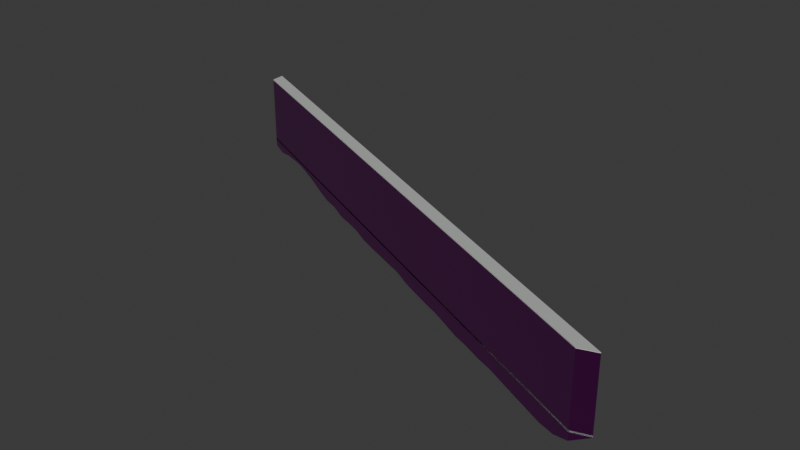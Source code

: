 # Source: osm-way-1132256479.blend  (saved by Blender 5.2.45; exported with 4.5.12 LTS)
import bpy
from mathutils import Matrix  # noqa: F401  (used for matrix-valued properties, if any)

bpy.ops.wm.read_factory_settings(use_empty=True)
scene = bpy.context.scene
scene.name = 'Scene'

# ---- collections
col_collection = bpy.data.collections.new('Collection'); scene.collection.children.link(col_collection)

# ---- images (referenced by path relative to the original .blend; pixels are not part of the script)
import os
ASSET_DIR = os.environ.get("B2B_ASSET_DIR", "")  # directory of the original .blend (textures are referenced by path, not embedded)
HERE = os.path.dirname(os.path.abspath(__file__))  # packed textures are extracted next to this script under _unpacked/

def load_image(name, relpath, width, height, colorspace="sRGB"):
    """Load a texture the original file referenced (path relative to the .blend, or extracted next to this script)."""
    p = next((c for c in (os.path.join(HERE, relpath), os.path.join(ASSET_DIR, relpath)) if relpath and os.path.exists(c)), "")
    if p:
        img = bpy.data.images.load(p, check_existing=True)
        img.name = name
    else:  # same state as the original file: an image datablock whose file is absent (Cycles renders it pink)
        img = bpy.data.images.new(name, width, height)
        img.source = "FILE"
        img.filepath = "//" + (relpath or name)
    img.colorspace_settings.name = colorspace
    return img
img_plaster001_1k_jpg_color_jpg = load_image('Plaster001_1K-JPG_Color.jpg', 'Plaster001_1K-JPG_Color.jpg', 1024, 1024, 'sRGB')
img_plaster001_1k_jpg_normalgl_jpg = load_image('Plaster001_1K-JPG_NormalGL.jpg', 'Plaster001_1K-JPG_NormalGL.jpg', 1024, 1024, 'Non-Color')
img_plaster001_1k_jpg_roughness_jpg = load_image('Plaster001_1K-JPG_Roughness.jpg', 'Plaster001_1K-JPG_Roughness.jpg', 1024, 1024, 'Non-Color')
img_concrete034_1k_jpg_color_jpg = load_image('Concrete034_1K-JPG_Color.jpg', 'Concrete034_1K-JPG_Color.jpg', 1024, 1024, 'sRGB')
img_concrete034_1k_jpg_normalgl_jpg = load_image('Concrete034_1K-JPG_NormalGL.jpg', 'Concrete034_1K-JPG_NormalGL.jpg', 1024, 1024, 'Non-Color')
img_concrete034_1k_jpg_roughness_jpg = load_image('Concrete034_1K-JPG_Roughness.jpg', 'Concrete034_1K-JPG_Roughness.jpg', 1024, 1024, 'Non-Color')

# ---- materials (node trees are filled in below, after node groups)
mat_reality_aged_pale_plaster = bpy.data.materials.new('reality aged pale plaster')
mat_reality_concrete_plinth = bpy.data.materials.new('reality concrete plinth')
mat_reality_pale_aluminum_sill = bpy.data.materials.new('reality pale aluminum sill')
mat_reality_flat_weathered_roof = bpy.data.materials.new('reality flat weathered roof')
mat_building_foundation = bpy.data.materials.new('building foundation')

# ---- material node trees
mat_reality_aged_pale_plaster.use_nodes = True; mat_reality_aged_pale_plaster.node_tree.nodes.clear()
_N = mat_reality_aged_pale_plaster.node_tree.nodes; _L = mat_reality_aged_pale_plaster.node_tree.links
n0 = _N.new('ShaderNodeBsdfPrincipled'); n0.name = 'Principled BSDF'; n0.location = (-200, 100)
n0.inputs[10].default_value = 0.005
n1 = _N.new('ShaderNodeOutputMaterial'); n1.name = 'Material Output'; n1.location = (200, 100)
n2 = _N.new('ShaderNodeTexImage'); n2.name = 'Image Texture'; n2.location = (0, 0)
n2.image = img_plaster001_1k_jpg_color_jpg
n3 = _N.new('ShaderNodeTexCoord'); n3.name = 'Texture Coordinate'; n3.location = (0, 0)
n4 = _N.new('ShaderNodeMapping'); n4.name = 'Source physical UV scale'; n4.location = (0, 0)
n4.inputs[3].default_value = (3.0, 3.0, 1.0)
n5 = _N.new('ShaderNodeTexImage'); n5.name = 'Image Texture.001'; n5.location = (0, 0)
n5.image = img_plaster001_1k_jpg_normalgl_jpg
n6 = _N.new('ShaderNodeNormalMap'); n6.name = 'Normal Map'; n6.location = (0, 0)
n6.width = 160
n7 = _N.new('ShaderNodeTexImage'); n7.name = 'Image Texture.002'; n7.location = (0, 0)
n7.image = img_plaster001_1k_jpg_roughness_jpg
_L.new(n0.outputs[0], n1.inputs[0])
_L.new(n3.outputs[2], n4.inputs[0])
_L.new(n4.outputs[0], n2.inputs[0])
_L.new(n2.outputs[0], n0.inputs[0])
_L.new(n4.outputs[0], n5.inputs[0])
_L.new(n5.outputs[0], n6.inputs[1])
_L.new(n6.outputs[0], n0.inputs[5])
_L.new(n4.outputs[0], n7.inputs[0])
_L.new(n7.outputs[0], n0.inputs[2])
n1.is_active_output = True
mat_reality_concrete_plinth.use_nodes = True; mat_reality_concrete_plinth.node_tree.nodes.clear()
_N = mat_reality_concrete_plinth.node_tree.nodes; _L = mat_reality_concrete_plinth.node_tree.links
n0 = _N.new('ShaderNodeBsdfPrincipled'); n0.name = 'Principled BSDF'; n0.location = (-200, 100)
n0.inputs[0].default_value = (0.4549, 0.4941, 0.4549, 1.0)
n0.inputs[2].default_value = 0.83
n0.inputs[10].default_value = 0.005
n1 = _N.new('ShaderNodeOutputMaterial'); n1.name = 'Material Output'; n1.location = (200, 100)
_L.new(n0.outputs[0], n1.inputs[0])
n1.is_active_output = True
mat_reality_pale_aluminum_sill.use_nodes = True; mat_reality_pale_aluminum_sill.node_tree.nodes.clear()
_N = mat_reality_pale_aluminum_sill.node_tree.nodes; _L = mat_reality_pale_aluminum_sill.node_tree.links
n0 = _N.new('ShaderNodeBsdfPrincipled'); n0.name = 'Principled BSDF'; n0.location = (-200, 100)
n0.inputs[0].default_value = (0.6941, 0.7059, 0.6627, 1.0)
n0.inputs[2].default_value = 0.83
n0.inputs[10].default_value = 0.005
n1 = _N.new('ShaderNodeOutputMaterial'); n1.name = 'Material Output'; n1.location = (200, 100)
_L.new(n0.outputs[0], n1.inputs[0])
n1.is_active_output = True
mat_reality_flat_weathered_roof.use_nodes = True; mat_reality_flat_weathered_roof.node_tree.nodes.clear()
_N = mat_reality_flat_weathered_roof.node_tree.nodes; _L = mat_reality_flat_weathered_roof.node_tree.links
n0 = _N.new('ShaderNodeBsdfPrincipled'); n0.name = 'Principled BSDF'; n0.location = (-200, 100)
n0.inputs[0].default_value = (0.451, 0.4745, 0.4549, 1.0)
n0.inputs[2].default_value = 0.83
n0.inputs[10].default_value = 0.005
n1 = _N.new('ShaderNodeOutputMaterial'); n1.name = 'Material Output'; n1.location = (200, 100)
_L.new(n0.outputs[0], n1.inputs[0])
n1.is_active_output = True
mat_building_foundation.use_nodes = True; mat_building_foundation.node_tree.nodes.clear()
_N = mat_building_foundation.node_tree.nodes; _L = mat_building_foundation.node_tree.links
n0 = _N.new('ShaderNodeBsdfPrincipled'); n0.name = 'Principled BSDF'; n0.location = (-200, 100)
n0.inputs[10].default_value = 0.005
n1 = _N.new('ShaderNodeOutputMaterial'); n1.name = 'Material Output'; n1.location = (200, 100)
n2 = _N.new('ShaderNodeTexImage'); n2.name = 'Image Texture'; n2.location = (0, 0)
n2.image = img_concrete034_1k_jpg_color_jpg
n3 = _N.new('ShaderNodeTexCoord'); n3.name = 'Texture Coordinate'; n3.location = (0, 0)
n4 = _N.new('ShaderNodeMapping'); n4.name = 'Source physical UV scale'; n4.location = (0, 0)
n4.inputs[3].default_value = (3.636, 7.273, 1.0)
n5 = _N.new('ShaderNodeTexImage'); n5.name = 'Image Texture.001'; n5.location = (0, 0)
n5.image = img_concrete034_1k_jpg_normalgl_jpg
n6 = _N.new('ShaderNodeNormalMap'); n6.name = 'Normal Map'; n6.location = (0, 0)
n6.width = 160
n7 = _N.new('ShaderNodeTexImage'); n7.name = 'Image Texture.002'; n7.location = (0, 0)
n7.image = img_concrete034_1k_jpg_roughness_jpg
_L.new(n0.outputs[0], n1.inputs[0])
_L.new(n3.outputs[2], n4.inputs[0])
_L.new(n4.outputs[0], n2.inputs[0])
_L.new(n2.outputs[0], n0.inputs[0])
_L.new(n4.outputs[0], n5.inputs[0])
_L.new(n5.outputs[0], n6.inputs[1])
_L.new(n6.outputs[0], n0.inputs[5])
_L.new(n4.outputs[0], n7.inputs[0])
_L.new(n7.outputs[0], n0.inputs[2])
n1.is_active_output = True

# ---- world
world_world = bpy.data.worlds.new('World'); scene.world = world_world
world_world.use_nodes = True; world_world.node_tree.nodes.clear()
_N = world_world.node_tree.nodes; _L = world_world.node_tree.links
n0 = _N.new('ShaderNodeOutputWorld'); n0.name = 'World Output'; n0.location = (200, 100)
n1 = _N.new('ShaderNodeBackground'); n1.name = 'Background'; n1.location = (-200, 100)
n1.inputs[0].default_value = (0.05088, 0.05088, 0.05088, 1.0)
_L.new(n1.outputs[0], n0.inputs[0])
n0.is_active_output = True
world_world.color = (0.05088, 0.05088, 0.05088)
world_world.sun_shadow_jitter_overblur = 0.0

# ---- meshes
me_reality_1132256479_near_reality_aged_pale_plaster = bpy.data.meshes.new('reality 1132256479 near reality aged pale plaster')
me_reality_1132256479_near_reality_aged_pale_plaster.from_pydata([(59.4, -25.51, 0.0), (55.91, -26.7, 0.0), (55.91, -26.7, 15.0), (59.4, -25.51, 15.0), (55.91, -26.7, 0.0), (-58.04, 24.89, 0.0), (-58.04, 24.89, 15.0), (55.91, -26.7, 15.0), (-58.04, 24.89, 0.0), (-58.3, 27.94, 0.0), (-58.3, 27.94, 15.0), (-58.04, 24.89, 15.0), (-58.3, 27.94, 0.0), (59.4, -25.51, 0.0), (59.4, -25.51, 15.0), (-58.3, 27.94, 15.0)], [], [(0, 2, 1), (0, 3, 2), (4, 6, 5), (4, 7, 6), (8, 10, 9), (8, 11, 10), (12, 14, 13), (12, 15, 14)])
_uv = me_reality_1132256479_near_reality_aged_pale_plaster.uv_layers.new(name='Runtime source UV')
_uv.uv.foreach_set('vector', [0.0, 0.0, 1.229, 5.0, 1.229, 0.0, 0.0, 0.0, 0.0, 5.0, 1.229, 5.0, 0.0, 0.0, 41.69, 5.0, 41.69, 0.0, 0.0, 0.0, 0.0, 5.0, 41.69, 5.0, 0.0, 0.0, 1.02, 5.0, 1.02, 0.0, 0.0, 0.0, 0.0, 5.0, 1.02, 5.0, 0.0, 0.0, 43.09, 5.0, 43.09, 0.0, 0.0, 0.0, 0.0, 5.0, 43.09, 5.0])
me_reality_1132256479_near_reality_aged_pale_plaster.materials.append(mat_reality_aged_pale_plaster)
me_reality_1132256479_near_reality_aged_pale_plaster.update()
me_reality_1132256479_near_reality_concrete_plinth = bpy.data.meshes.new('reality 1132256479 near reality concrete plinth')
me_reality_1132256479_near_reality_concrete_plinth.from_pydata([(59.4, -25.51, 0.0), (55.91, -26.7, 0.0), (55.91, -26.7, 0.36), (59.4, -25.51, 0.36), (55.91, -26.7, 0.0), (-58.04, 24.89, 0.0), (-58.04, 24.89, 0.36), (55.91, -26.7, 0.36), (-58.04, 24.89, 0.0), (-58.3, 27.94, 0.0), (-58.3, 27.94, 0.36), (-58.04, 24.89, 0.36), (-58.3, 27.94, 0.0), (59.4, -25.51, 0.0), (59.4, -25.51, 0.36), (-58.3, 27.94, 0.36)], [], [(0, 2, 1), (0, 3, 2), (4, 6, 5), (4, 7, 6), (8, 10, 9), (8, 11, 10), (12, 14, 13), (12, 15, 14)])
_uv = me_reality_1132256479_near_reality_concrete_plinth.uv_layers.new(name='Runtime source UV')
_uv.uv.foreach_set('vector', [0.0, 0.0, 1.229, 0.12, 1.229, 0.0, 0.0, 0.0, 0.0, 0.12, 1.229, 0.12, 0.0, 0.0, 41.69, 0.12, 41.69, 0.0, 0.0, 0.0, 0.0, 0.12, 41.69, 0.12, 0.0, 0.0, 1.02, 0.12, 1.02, 0.0, 0.0, 0.0, 0.0, 0.12, 1.02, 0.12, 0.0, 0.0, 43.09, 0.12, 43.09, 0.0, 0.0, 0.0, 0.0, 0.12, 43.09, 0.12])
me_reality_1132256479_near_reality_concrete_plinth.materials.append(mat_reality_concrete_plinth)
me_reality_1132256479_near_reality_concrete_plinth.update()
me_reality_1132256479_near_reality_pale_aluminum_sill = bpy.data.meshes.new('reality 1132256479 near reality pale aluminum sill')
me_reality_1132256479_near_reality_pale_aluminum_sill.from_pydata([(59.41, -25.54, 14.89), (55.92, -26.73, 14.89), (55.92, -26.73, 15.0), (59.41, -25.54, 15.0), (55.9, -26.73, 14.89), (-58.05, 24.86, 14.89), (-58.05, 24.86, 15.0), (55.9, -26.73, 15.0), (-58.07, 24.89, 14.89), (-58.33, 27.94, 14.89), (-58.33, 27.94, 15.0), (-58.07, 24.89, 15.0), (-58.29, 27.97, 14.89), (59.41, -25.48, 14.89), (59.41, -25.48, 15.0), (-58.29, 27.97, 15.0)], [], [(0, 2, 1), (0, 3, 2), (4, 6, 5), (4, 7, 6), (8, 10, 9), (8, 11, 10), (12, 14, 13), (12, 15, 14)])
_uv = me_reality_1132256479_near_reality_pale_aluminum_sill.uv_layers.new(name='Runtime source UV')
_uv.uv.foreach_set('vector', [0.0, 4.963, 1.229, 5.0, 1.229, 4.963, 0.0, 4.963, 0.0, 5.0, 1.229, 5.0, 0.0, 4.963, 41.69, 5.0, 41.69, 4.963, 0.0, 4.963, 0.0, 5.0, 41.69, 5.0, 0.0, 4.963, 1.02, 5.0, 1.02, 4.963, 0.0, 4.963, 0.0, 5.0, 1.02, 5.0, 0.0, 4.963, 43.09, 5.0, 43.09, 4.963, 0.0, 4.963, 0.0, 5.0, 43.09, 5.0])
me_reality_1132256479_near_reality_pale_aluminum_sill.materials.append(mat_reality_pale_aluminum_sill)
me_reality_1132256479_near_reality_pale_aluminum_sill.update()
me_reality_1132256479_near_reality_flat_weathered_roof = bpy.data.meshes.new('reality 1132256479 near reality flat weathered roof')
me_reality_1132256479_near_reality_flat_weathered_roof.from_pydata([(-58.04, 24.89, 15.0), (-58.3, 27.94, 15.0), (59.4, -25.51, 15.0), (59.4, -25.51, 15.0), (-58.04, 24.89, 15.0), (59.4, -25.51, 15.0), (55.91, -26.7, 15.0), (55.91, -26.7, 15.0)], [], [(0, 2, 1), (4, 6, 5)])
_uv = me_reality_1132256479_near_reality_flat_weathered_roof.uv_layers.new(name='Runtime source UV')
_uv.uv.foreach_set('vector', [71.36, -23.19, 100.7, -10.59, 100.7, -23.19, 71.36, -23.19, 99.85, -10.29, 99.85, -23.19])
me_reality_1132256479_near_reality_flat_weathered_roof.materials.append(mat_reality_flat_weathered_roof)
me_reality_1132256479_near_reality_flat_weathered_roof.update()
me_building_foundation_1132256479 = bpy.data.meshes.new('building foundation 1132256479')
me_building_foundation_1132256479.from_pydata([(59.4, -25.51, -0.06778), (55.91, -26.7, -1.626), (59.4, -25.51, 0.0), (55.91, -26.7, 0.0), (55.91, -26.7, -1.626), (52.35, -25.09, -3.114), (55.91, -26.7, 0.0), (52.35, -25.09, 0.0), (52.35, -25.09, -3.114), (48.79, -23.48, -3.565), (52.35, -25.09, 0.0), (48.79, -23.48, 0.0), (48.79, -23.48, -3.565), (45.23, -21.86, -3.485), (48.79, -23.48, 0.0), (45.23, -21.86, 0.0), (45.23, -21.86, -3.485), (41.67, -20.25, -3.375), (45.23, -21.86, 0.0), (41.67, -20.25, 0.0), (41.67, -20.25, -3.375), (38.11, -18.64, -3.235), (41.67, -20.25, 0.0), (38.11, -18.64, 0.0), (38.11, -18.64, -3.235), (34.55, -17.03, -3.099), (38.11, -18.64, 0.0), (34.55, -17.03, 0.0), (34.55, -17.03, -3.099), (30.99, -15.41, -3.382), (34.55, -17.03, 0.0), (30.99, -15.41, 0.0), (30.99, -15.41, -3.382), (27.42, -13.8, -3.272), (30.99, -15.41, 0.0), (27.42, -13.8, 0.0), (27.42, -13.8, -3.272), (23.86, -12.19, -3.531), (27.42, -13.8, 0.0), (23.86, -12.19, 0.0), (23.86, -12.19, -3.531), (20.3, -10.58, -3.221), (23.86, -12.19, 0.0), (20.3, -10.58, 0.0), (20.3, -10.58, -3.221), (16.74, -8.966, -3.052), (20.3, -10.58, 0.0), (16.74, -8.966, 0.0), (16.74, -8.966, -3.052), (13.18, -7.354, -3.174), (16.74, -8.966, 0.0), (13.18, -7.354, 0.0), (13.18, -7.354, -3.174), (9.62, -5.742, -3.184), (13.18, -7.354, 0.0), (9.62, -5.742, 0.0), (9.62, -5.742, -3.184), (6.059, -4.129, -3.124), (9.62, -5.742, 0.0), (6.059, -4.129, 0.0), (6.059, -4.129, -3.124), (2.498, -2.517, -2.624), (6.059, -4.129, 0.0), (2.498, -2.517, 0.0), (2.498, -2.517, -2.624), (-1.063, -0.905, -2.804), (2.498, -2.517, 0.0), (-1.063, -0.905, 0.0), (-1.063, -0.905, -2.804), (-4.624, 0.7072, -2.93), (-1.063, -0.905, 0.0), (-4.624, 0.7072, 0.0), (-4.624, 0.7072, -2.93), (-8.185, 2.319, -3.1), (-4.624, 0.7072, 0.0), (-8.185, 2.319, 0.0), (-8.185, 2.319, -3.1), (-11.75, 3.932, -3.147), (-8.185, 2.319, 0.0), (-11.75, 3.932, 0.0), (-11.75, 3.932, -3.147), (-15.31, 5.544, -2.666), (-11.75, 3.932, 0.0), (-15.31, 5.544, 0.0), (-15.31, 5.544, -2.666), (-18.87, 7.156, -2.77), (-15.31, 5.544, 0.0), (-18.87, 7.156, 0.0), (-18.87, 7.156, -2.77), (-22.43, 8.768, -3.013), (-18.87, 7.156, 0.0), (-22.43, 8.768, 0.0), (-22.43, 8.768, -3.013), (-25.99, 10.38, -2.444), (-22.43, 8.768, 0.0), (-25.99, 10.38, 0.0), (-25.99, 10.38, -2.444), (-29.55, 11.99, -2.652), (-25.99, 10.38, 0.0), (-29.55, 11.99, 0.0), (-29.55, 11.99, -2.652), (-33.11, 13.6, -2.147), (-29.55, 11.99, 0.0), (-33.11, 13.6, 0.0), (-33.11, 13.6, -2.147), (-36.67, 15.22, -1.404), (-33.11, 13.6, 0.0), (-36.67, 15.22, 0.0), (-36.67, 15.22, -1.404), (-40.23, 16.83, -0.9056), (-36.67, 15.22, 0.0), (-40.23, 16.83, 0.0), (-40.23, 16.83, -0.9056), (-43.79, 18.44, -0.5996), (-40.23, 16.83, 0.0), (-43.79, 18.44, 0.0), (-43.79, 18.44, -0.5996), (-47.36, 20.05, -0.7965), (-43.79, 18.44, 0.0), (-47.36, 20.05, 0.0), (-47.36, 20.05, -0.7965), (-50.92, 21.67, -1.162), (-47.36, 20.05, 0.0), (-50.92, 21.67, 0.0), (-50.92, 21.67, -1.162), (-54.48, 23.28, -2.017), (-50.92, 21.67, 0.0), (-54.48, 23.28, 0.0), (-54.48, 23.28, -2.017), (-58.04, 24.89, -1.476), (-54.48, 23.28, 0.0), (-58.04, 24.89, 0.0), (-58.04, 24.89, -1.476), (-58.3, 27.94, -0.15), (-58.04, 24.89, 0.0), (-58.3, 27.94, 0.0), (-58.3, 27.94, -0.15), (-54.73, 26.32, -0.5389), (-58.3, 27.94, 0.0), (-54.73, 26.32, 0.0), (-54.73, 26.32, -0.5389), (-51.16, 24.7, -0.246), (-54.73, 26.32, 0.0), (-51.16, 24.7, 0.0), (-51.16, 24.7, -0.246), (-47.6, 23.08, -0.05), (-51.16, 24.7, 0.0), (-47.6, 23.08, 0.0), (-47.6, 23.08, -0.05), (-44.03, 21.46, -0.05), (-47.6, 23.08, 0.0), (-44.03, 21.46, 0.0), (-44.03, 21.46, -0.05), (-40.46, 19.84, -0.05), (-44.03, 21.46, 0.0), (-40.46, 19.84, 0.0), (-40.46, 19.84, -0.05), (-36.9, 18.22, -0.05), (-40.46, 19.84, 0.0), (-36.9, 18.22, 0.0), (-36.9, 18.22, -0.05), (-33.33, 16.6, -0.6752), (-36.9, 18.22, 0.0), (-33.33, 16.6, 0.0), (-33.33, 16.6, -0.6752), (-29.76, 14.98, -1.035), (-33.33, 16.6, 0.0), (-29.76, 14.98, 0.0), (-29.76, 14.98, -1.035), (-26.2, 13.36, -1.205), (-29.76, 14.98, 0.0), (-26.2, 13.36, 0.0), (-26.2, 13.36, -1.205), (-22.63, 11.74, -0.9637), (-26.2, 13.36, 0.0), (-22.63, 11.74, 0.0), (-22.63, 11.74, -0.9637), (-19.06, 10.12, -1.167), (-22.63, 11.74, 0.0), (-19.06, 10.12, 0.0), (-19.06, 10.12, -1.167), (-15.5, 8.504, -1.182), (-19.06, 10.12, 0.0), (-15.5, 8.504, 0.0), (-15.5, 8.504, -1.182), (-11.93, 6.884, -1.543), (-15.5, 8.504, 0.0), (-11.93, 6.884, 0.0), (-11.93, 6.884, -1.543), (-8.365, 5.264, -1.856), (-11.93, 6.884, 0.0), (-8.365, 5.264, 0.0), (-8.365, 5.264, -1.856), (-4.798, 3.645, -1.561), (-8.365, 5.264, 0.0), (-4.798, 3.645, 0.0), (-4.798, 3.645, -1.561), (-1.231, 2.025, -1.466), (-4.798, 3.645, 0.0), (-1.231, 2.025, 0.0), (-1.231, 2.025, -1.466), (2.335, 0.4052, -1.562), (-1.231, 2.025, 0.0), (2.335, 0.4052, 0.0), (2.335, 0.4052, -1.562), (5.902, -1.215, -1.345), (2.335, 0.4052, 0.0), (5.902, -1.215, 0.0), (5.902, -1.215, -1.345), (9.469, -2.834, -2.132), (5.902, -1.215, 0.0), (9.469, -2.834, 0.0), (9.469, -2.834, -2.132), (13.04, -4.454, -1.983), (9.469, -2.834, 0.0), (13.04, -4.454, 0.0), (13.04, -4.454, -1.983), (16.6, -6.074, -1.832), (13.04, -4.454, 0.0), (16.6, -6.074, 0.0), (16.6, -6.074, -1.832), (20.17, -7.693, -2.051), (16.6, -6.074, 0.0), (20.17, -7.693, 0.0), (20.17, -7.693, -2.051), (23.74, -9.313, -2.339), (20.17, -7.693, 0.0), (23.74, -9.313, 0.0), (23.74, -9.313, -2.339), (27.3, -10.93, -2.452), (23.74, -9.313, 0.0), (27.3, -10.93, 0.0), (27.3, -10.93, -2.452), (30.87, -12.55, -2.125), (27.3, -10.93, 0.0), (30.87, -12.55, 0.0), (30.87, -12.55, -2.125), (34.44, -14.17, -2.191), (30.87, -12.55, 0.0), (34.44, -14.17, 0.0), (34.44, -14.17, -2.191), (38.0, -15.79, -2.145), (34.44, -14.17, 0.0), (38.0, -15.79, 0.0), (38.0, -15.79, -2.145), (41.57, -17.41, -2.268), (38.0, -15.79, 0.0), (41.57, -17.41, 0.0), (41.57, -17.41, -2.268), (45.14, -19.03, -2.576), (41.57, -17.41, 0.0), (45.14, -19.03, 0.0), (45.14, -19.03, -2.576), (48.7, -20.65, -2.461), (45.14, -19.03, 0.0), (48.7, -20.65, 0.0), (48.7, -20.65, -2.461), (52.27, -22.27, -2.338), (48.7, -20.65, 0.0), (52.27, -22.27, 0.0), (52.27, -22.27, -2.338), (55.84, -23.89, -1.517), (52.27, -22.27, 0.0), (55.84, -23.89, 0.0), (55.84, -23.89, -1.517), (59.4, -25.51, -0.06778), (55.84, -23.89, 0.0), (59.4, -25.51, 0.0)], [], [(0, 2, 1), (1, 2, 3), (4, 6, 5), (5, 6, 7), (8, 10, 9), (9, 10, 11), (12, 14, 13), (13, 14, 15), (16, 18, 17), (17, 18, 19), (20, 22, 21), (21, 22, 23), (24, 26, 25), (25, 26, 27), (28, 30, 29), (29, 30, 31), (32, 34, 33), (33, 34, 35), (36, 38, 37), (37, 38, 39), (40, 42, 41), (41, 42, 43), (44, 46, 45), (45, 46, 47), (48, 50, 49), (49, 50, 51), (52, 54, 53), (53, 54, 55), (56, 58, 57), (57, 58, 59), (60, 62, 61), (61, 62, 63), (64, 66, 65), (65, 66, 67), (68, 70, 69), (69, 70, 71), (72, 74, 73), (73, 74, 75), (76, 78, 77), (77, 78, 79), (80, 82, 81), (81, 82, 83), (84, 86, 85), (85, 86, 87), (88, 90, 89), (89, 90, 91), (92, 94, 93), (93, 94, 95), (96, 98, 97), (97, 98, 99), (100, 102, 101), (101, 102, 103), (104, 106, 105), (105, 106, 107), (108, 110, 109), (109, 110, 111), (112, 114, 113), (113, 114, 115), (116, 118, 117), (117, 118, 119), (120, 122, 121), (121, 122, 123), (124, 126, 125), (125, 126, 127), (128, 130, 129), (129, 130, 131), (132, 134, 133), (133, 134, 135), (136, 138, 137), (137, 138, 139), (140, 142, 141), (141, 142, 143), (144, 146, 145), (145, 146, 147), (148, 150, 149), (149, 150, 151), (152, 154, 153), (153, 154, 155), (156, 158, 157), (157, 158, 159), (160, 162, 161), (161, 162, 163), (164, 166, 165), (165, 166, 167), (168, 170, 169), (169, 170, 171), (172, 174, 173), (173, 174, 175), (176, 178, 177), (177, 178, 179), (180, 182, 181), (181, 182, 183), (184, 186, 185), (185, 186, 187), (188, 190, 189), (189, 190, 191), (192, 194, 193), (193, 194, 195), (196, 198, 197), (197, 198, 199), (200, 202, 201), (201, 202, 203), (204, 206, 205), (205, 206, 207), (208, 210, 209), (209, 210, 211), (212, 214, 213), (213, 214, 215), (216, 218, 217), (217, 218, 219), (220, 222, 221), (221, 222, 223), (224, 226, 225), (225, 226, 227), (228, 230, 229), (229, 230, 231), (232, 234, 233), (233, 234, 235), (236, 238, 237), (237, 238, 239), (240, 242, 241), (241, 242, 243), (244, 246, 245), (245, 246, 247), (248, 250, 249), (249, 250, 251), (252, 254, 253), (253, 254, 255), (256, 258, 257), (257, 258, 259), (260, 262, 261), (261, 262, 263), (264, 266, 265), (265, 266, 267)])
_uv = me_building_foundation_1132256479.uv_layers.new(name='Runtime source UV')
_uv.uv.foreach_set('vector', [0.0, 0.0, 0.0, 1.0, 1.0, 0.0, 1.0, 0.0, 0.0, 1.0, 1.0, 1.0, 0.0, 0.0, 0.0, 1.0, 0.03125, 0.0, 0.03125, 0.0, 0.0, 1.0, 0.03125, 1.0, 0.03125, 0.0, 0.03125, 1.0, 0.0625, 0.0, 0.0625, 0.0, 0.03125, 1.0, 0.0625, 1.0, 0.0625, 0.0, 0.0625, 1.0, 0.09375, 0.0, 0.09375, 0.0, 0.0625, 1.0, 0.09375, 1.0, 0.09375, 0.0, 0.09375, 1.0, 0.125, 0.0, 0.125, 0.0, 0.09375, 1.0, 0.125, 1.0, 0.125, 0.0, 0.125, 1.0, 0.1562, 0.0, 0.1562, 0.0, 0.125, 1.0, 0.1562, 1.0, 0.1562, 0.0, 0.1562, 1.0, 0.1875, 0.0, 0.1875, 0.0, 0.1562, 1.0, 0.1875, 1.0, 0.1875, 0.0, 0.1875, 1.0, 0.2188, 0.0, 0.2188, 0.0, 0.1875, 1.0, 0.2188, 1.0, 0.2188, 0.0, 0.2188, 1.0, 0.25, 0.0, 0.25, 0.0, 0.2188, 1.0, 0.25, 1.0, 0.25, 0.0, 0.25, 1.0, 0.2812, 0.0, 0.2812, 0.0, 0.25, 1.0, 0.2812, 1.0, 0.2812, 0.0, 0.2812, 1.0, 0.3125, 0.0, 0.3125, 0.0, 0.2812, 1.0, 0.3125, 1.0, 0.3125, 0.0, 0.3125, 1.0, 0.3438, 0.0, 0.3438, 0.0, 0.3125, 1.0, 0.3438, 1.0, 0.3438, 0.0, 0.3438, 1.0, 0.375, 0.0, 0.375, 0.0, 0.3438, 1.0, 0.375, 1.0, 0.375, 0.0, 0.375, 1.0, 0.4062, 0.0, 0.4062, 0.0, 0.375, 1.0, 0.4062, 1.0, 0.4062, 0.0, 0.4062, 1.0, 0.4375, 0.0, 0.4375, 0.0, 0.4062, 1.0, 0.4375, 1.0, 0.4375, 0.0, 0.4375, 1.0, 0.4688, 0.0, 0.4688, 0.0, 0.4375, 1.0, 0.4688, 1.0, 0.4688, 0.0, 0.4688, 1.0, 0.5, 0.0, 0.5, 0.0, 0.4688, 1.0, 0.5, 1.0, 0.5, 0.0, 0.5, 1.0, 0.5312, 0.0, 0.5312, 0.0, 0.5, 1.0, 0.5312, 1.0, 0.5312, 0.0, 0.5312, 1.0, 0.5625, 0.0, 0.5625, 0.0, 0.5312, 1.0, 0.5625, 1.0, 0.5625, 0.0, 0.5625, 1.0, 0.5938, 0.0, 0.5938, 0.0, 0.5625, 1.0, 0.5938, 1.0, 0.5938, 0.0, 0.5938, 1.0, 0.625, 0.0, 0.625, 0.0, 0.5938, 1.0, 0.625, 1.0, 0.625, 0.0, 0.625, 1.0, 0.6562, 0.0, 0.6562, 0.0, 0.625, 1.0, 0.6562, 1.0, 0.6562, 0.0, 0.6562, 1.0, 0.6875, 0.0, 0.6875, 0.0, 0.6562, 1.0, 0.6875, 1.0, 0.6875, 0.0, 0.6875, 1.0, 0.7188, 0.0, 0.7188, 0.0, 0.6875, 1.0, 0.7188, 1.0, 0.7188, 0.0, 0.7188, 1.0, 0.75, 0.0, 0.75, 0.0, 0.7188, 1.0, 0.75, 1.0, 0.75, 0.0, 0.75, 1.0, 0.7812, 0.0, 0.7812, 0.0, 0.75, 1.0, 0.7812, 1.0, 0.7812, 0.0, 0.7812, 1.0, 0.8125, 0.0, 0.8125, 0.0, 0.7812, 1.0, 0.8125, 1.0, 0.8125, 0.0, 0.8125, 1.0, 0.8438, 0.0, 0.8438, 0.0, 0.8125, 1.0, 0.8438, 1.0, 0.8438, 0.0, 0.8438, 1.0, 0.875, 0.0, 0.875, 0.0, 0.8438, 1.0, 0.875, 1.0, 0.875, 0.0, 0.875, 1.0, 0.9062, 0.0, 0.9062, 0.0, 0.875, 1.0, 0.9062, 1.0, 0.9062, 0.0, 0.9062, 1.0, 0.9375, 0.0, 0.9375, 0.0, 0.9062, 1.0, 0.9375, 1.0, 0.9375, 0.0, 0.9375, 1.0, 0.9688, 0.0, 0.9688, 0.0, 0.9375, 1.0, 0.9688, 1.0, 0.9688, 0.0, 0.9688, 1.0, 1.0, 0.0, 1.0, 0.0, 0.9688, 1.0, 1.0, 1.0, 0.0, 0.0, 0.0, 1.0, 1.0, 0.0, 1.0, 0.0, 0.0, 1.0, 1.0, 1.0, 0.0, 0.0, 0.0, 1.0, 0.0303, 0.0, 0.0303, 0.0, 0.0, 1.0, 0.0303, 1.0, 0.0303, 0.0, 0.0303, 1.0, 0.06061, 0.0, 0.06061, 0.0, 0.0303, 1.0, 0.06061, 1.0, 0.06061, 0.0, 0.06061, 1.0, 0.09091, 0.0, 0.09091, 0.0, 0.06061, 1.0, 0.09091, 1.0, 0.09091, 0.0, 0.09091, 1.0, 0.1212, 0.0, 0.1212, 0.0, 0.09091, 1.0, 0.1212, 1.0, 0.1212, 0.0, 0.1212, 1.0, 0.1515, 0.0, 0.1515, 0.0, 0.1212, 1.0, 0.1515, 1.0, 0.1515, 0.0, 0.1515, 1.0, 0.1818, 0.0, 0.1818, 0.0, 0.1515, 1.0, 0.1818, 1.0, 0.1818, 0.0, 0.1818, 1.0, 0.2121, 0.0, 0.2121, 0.0, 0.1818, 1.0, 0.2121, 1.0, 0.2121, 0.0, 0.2121, 1.0, 0.2424, 0.0, 0.2424, 0.0, 0.2121, 1.0, 0.2424, 1.0, 0.2424, 0.0, 0.2424, 1.0, 0.2727, 0.0, 0.2727, 0.0, 0.2424, 1.0, 0.2727, 1.0, 0.2727, 0.0, 0.2727, 1.0, 0.303, 0.0, 0.303, 0.0, 0.2727, 1.0, 0.303, 1.0, 0.303, 0.0, 0.303, 1.0, 0.3333, 0.0, 0.3333, 0.0, 0.303, 1.0, 0.3333, 1.0, 0.3333, 0.0, 0.3333, 1.0, 0.3636, 0.0, 0.3636, 0.0, 0.3333, 1.0, 0.3636, 1.0, 0.3636, 0.0, 0.3636, 1.0, 0.3939, 0.0, 0.3939, 0.0, 0.3636, 1.0, 0.3939, 1.0, 0.3939, 0.0, 0.3939, 1.0, 0.4242, 0.0, 0.4242, 0.0, 0.3939, 1.0, 0.4242, 1.0, 0.4242, 0.0, 0.4242, 1.0, 0.4545, 0.0, 0.4545, 0.0, 0.4242, 1.0, 0.4545, 1.0, 0.4545, 0.0, 0.4545, 1.0, 0.4848, 0.0, 0.4848, 0.0, 0.4545, 1.0, 0.4848, 1.0, 0.4848, 0.0, 0.4848, 1.0, 0.5152, 0.0, 0.5152, 0.0, 0.4848, 1.0, 0.5152, 1.0, 0.5152, 0.0, 0.5152, 1.0, 0.5455, 0.0, 0.5455, 0.0, 0.5152, 1.0, 0.5455, 1.0, 0.5455, 0.0, 0.5455, 1.0, 0.5758, 0.0, 0.5758, 0.0, 0.5455, 1.0, 0.5758, 1.0, 0.5758, 0.0, 0.5758, 1.0, 0.6061, 0.0, 0.6061, 0.0, 0.5758, 1.0, 0.6061, 1.0, 0.6061, 0.0, 0.6061, 1.0, 0.6364, 0.0, 0.6364, 0.0, 0.6061, 1.0, 0.6364, 1.0, 0.6364, 0.0, 0.6364, 1.0, 0.6667, 0.0, 0.6667, 0.0, 0.6364, 1.0, 0.6667, 1.0, 0.6667, 0.0, 0.6667, 1.0, 0.697, 0.0, 0.697, 0.0, 0.6667, 1.0, 0.697, 1.0, 0.697, 0.0, 0.697, 1.0, 0.7273, 0.0, 0.7273, 0.0, 0.697, 1.0, 0.7273, 1.0, 0.7273, 0.0, 0.7273, 1.0, 0.7576, 0.0, 0.7576, 0.0, 0.7273, 1.0, 0.7576, 1.0, 0.7576, 0.0, 0.7576, 1.0, 0.7879, 0.0, 0.7879, 0.0, 0.7576, 1.0, 0.7879, 1.0, 0.7879, 0.0, 0.7879, 1.0, 0.8182, 0.0, 0.8182, 0.0, 0.7879, 1.0, 0.8182, 1.0, 0.8182, 0.0, 0.8182, 1.0, 0.8485, 0.0, 0.8485, 0.0, 0.8182, 1.0, 0.8485, 1.0, 0.8485, 0.0, 0.8485, 1.0, 0.8788, 0.0, 0.8788, 0.0, 0.8485, 1.0, 0.8788, 1.0, 0.8788, 0.0, 0.8788, 1.0, 0.9091, 0.0, 0.9091, 0.0, 0.8788, 1.0, 0.9091, 1.0, 0.9091, 0.0, 0.9091, 1.0, 0.9394, 0.0, 0.9394, 0.0, 0.9091, 1.0, 0.9394, 1.0, 0.9394, 0.0, 0.9394, 1.0, 0.9697, 0.0, 0.9697, 0.0, 0.9394, 1.0, 0.9697, 1.0, 0.9697, 0.0, 0.9697, 1.0, 1.0, 0.0, 1.0, 0.0, 0.9697, 1.0, 1.0, 1.0])
me_building_foundation_1132256479.materials.append(mat_building_foundation)
me_building_foundation_1132256479.update()

# ---- objects
ob_osm_way_1132256479 = bpy.data.objects.new('osm-way-1132256479', None)
ob_reality_1132256479_near_reality_aged_pale_plaster = bpy.data.objects.new('reality 1132256479 near reality aged pale plaster', me_reality_1132256479_near_reality_aged_pale_plaster)
ob_reality_1132256479_near_reality_concrete_plinth = bpy.data.objects.new('reality 1132256479 near reality concrete plinth', me_reality_1132256479_near_reality_concrete_plinth)
ob_reality_1132256479_near_reality_pale_aluminum_sill = bpy.data.objects.new('reality 1132256479 near reality pale aluminum sill', me_reality_1132256479_near_reality_pale_aluminum_sill)
ob_reality_1132256479_near_reality_flat_weathered_roof = bpy.data.objects.new('reality 1132256479 near reality flat weathered roof', me_reality_1132256479_near_reality_flat_weathered_roof)
ob_building_foundation_1132256479 = bpy.data.objects.new('building foundation 1132256479', me_building_foundation_1132256479)

# ---- transforms, parenting, visibility, modifiers, constraints
ob_osm_way_1132256479.location = (0.0, 0.0, 0.0)
ob_reality_1132256479_near_reality_aged_pale_plaster.parent = ob_osm_way_1132256479
ob_reality_1132256479_near_reality_aged_pale_plaster.location = (0.0, 0.0, 0.0)
ob_reality_1132256479_near_reality_concrete_plinth.parent = ob_osm_way_1132256479
ob_reality_1132256479_near_reality_concrete_plinth.location = (0.0, 0.0, 0.0)
ob_reality_1132256479_near_reality_pale_aluminum_sill.parent = ob_osm_way_1132256479
ob_reality_1132256479_near_reality_pale_aluminum_sill.location = (0.0, 0.0, 0.0)
ob_reality_1132256479_near_reality_flat_weathered_roof.parent = ob_osm_way_1132256479
ob_reality_1132256479_near_reality_flat_weathered_roof.location = (0.0, 0.0, 0.0)
ob_building_foundation_1132256479.parent = ob_osm_way_1132256479
ob_building_foundation_1132256479.location = (0.0, 0.0, 0.0)

# ---- collection membership
col_collection.objects.link(ob_osm_way_1132256479)
col_collection.objects.link(ob_reality_1132256479_near_reality_aged_pale_plaster)
col_collection.objects.link(ob_reality_1132256479_near_reality_concrete_plinth)
col_collection.objects.link(ob_reality_1132256479_near_reality_pale_aluminum_sill)
col_collection.objects.link(ob_reality_1132256479_near_reality_flat_weathered_roof)
col_collection.objects.link(ob_building_foundation_1132256479)

# ---- scene / render settings (as saved in the file)
scene.frame_start = 1; scene.frame_end = 250; scene.frame_set(1)
scene.render.engine = 'BLENDER_EEVEE_NEXT'
scene.render.bake_bias = 0.0
scene.render.bake_samples = 0
scene.render.compositor_device = 'GPU'
scene.eevee.use_volume_custom_range = False
scene.eevee.fast_gi_thickness_near = 0.1
scene.eevee.fast_gi_thickness_far = 0.0
scene.eevee.ray_tracing_options.screen_trace_thickness = 0.1
bpy.context.view_layer.update()

# ---- added for rendering (the .blend has no active camera and no usable light): camera, sun
cam_auto = bpy.data.cameras.new('AutoCamera')
cam_auto.lens = 50.0
cam_auto.sensor_width = 36.0
cam_auto.clip_end = 2129.52
ob_auto_camera = bpy.data.objects.new('AutoCamera', cam_auto)
scene.collection.objects.link(ob_auto_camera)
ob_auto_camera.location = (121.884, -144.989, 102.79)
ob_auto_camera.rotation_euler = (1.09748, -7.21219e-08, 0.694738)
scene.camera = ob_auto_camera
light_auto_sun = bpy.data.lights.new('AutoSun', 'SUN')
light_auto_sun.energy = 3.0
light_auto_sun.angle = 0.0523599
ob_auto_sun = bpy.data.objects.new('AutoSun', light_auto_sun)
scene.collection.objects.link(ob_auto_sun)
ob_auto_sun.rotation_euler = (0.872665, 0.174533, 0.523599)
bpy.context.view_layer.update()
